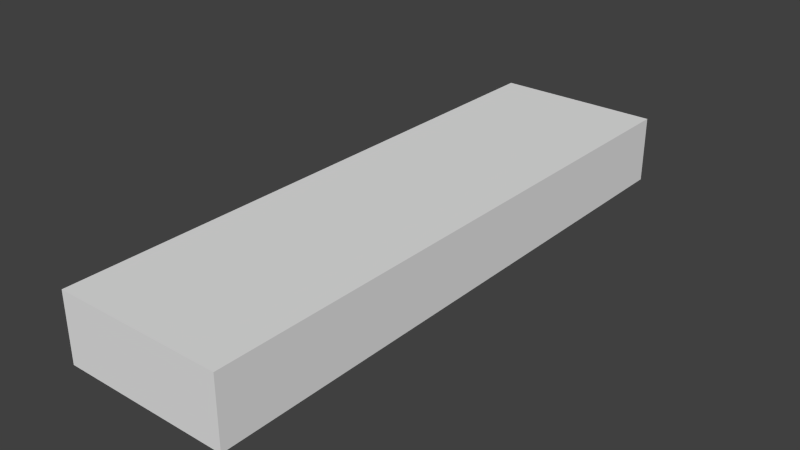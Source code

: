 # Source: lowpoly_terrain3.blend  (saved by Blender 2.76.0; exported with 4.5.12 LTS)
import bpy
from mathutils import Matrix  # noqa: F401  (used for matrix-valued properties, if any)

bpy.ops.wm.read_factory_settings(use_empty=True)
scene = bpy.context.scene
scene.name = 'Scene'

# ---- collections
col_collection_1 = bpy.data.collections.new('Collection 1'); scene.collection.children.link(col_collection_1)

# ---- world
world_world = bpy.data.worlds.new('World'); scene.world = world_world
world_world.color = (0.05088, 0.05088, 0.05088)
world_world.use_sun_shadow = False
world_world.sun_shadow_jitter_overblur = 0.0
world_world.cycles.sampling_method = 'MANUAL'
world_world.cycles.sample_map_resolution = 256

# ---- meshes
me_cube_001 = bpy.data.meshes.new('Cube.001')
me_cube_001.from_pydata([(-1.0, -1.0, 0.1956), (-1.0, -1.0, 1.0), (-1.0, 5.967, 0.1956), (-1.0, 5.967, 1.0), (1.0, -1.0, 0.1956), (1.0, -1.0, 1.0), (1.0, 5.967, 0.1956), (1.0, 5.967, 1.0)], [], [(1, 3, 2, 0), (3, 7, 6, 2), (7, 5, 4, 6), (5, 1, 0, 4), (0, 2, 6, 4), (5, 7, 3, 1)])
me_cube_001.use_remesh_preserve_volume = False
me_cube_001.use_remesh_preserve_attributes = False
me_cube_001.use_mirror_vertex_groups = False
me_cube_001.update()

# ---- objects
ob_cube = bpy.data.objects.new('Cube', me_cube_001)

# ---- transforms, parenting, visibility, modifiers, constraints
ob_cube.location = (0.0, -1.36, -0.08298)
ob_cube.scale = (0.5003, 0.5003, 0.5003)
ob_cube.lineart.crease_threshold = 0.0

# ---- collection membership
col_collection_1.objects.link(ob_cube)

# ---- scene / render settings (as saved in the file)
scene.frame_start = 1; scene.frame_end = 250; scene.frame_set(1)
scene.render.engine = 'BLENDER_EEVEE_NEXT'
scene.render.resolution_percentage = 50
scene.render.dither_intensity = 0.0
scene.cycles.use_denoising = False
scene.cycles.samples = 10
scene.cycles.sampling_pattern = 'TABULATED_SOBOL'
scene.cycles.light_sampling_threshold = 0.0
scene.cycles.use_adaptive_sampling = False
scene.cycles.use_light_tree = False
scene.cycles.blur_glossy = 0.0
scene.cycles.pixel_filter_type = 'GAUSSIAN'
scene.cycles.sample_clamp_indirect = 0.0
scene.view_settings.view_transform = 'Standard'
bpy.context.view_layer.update()

# ---- added for rendering (the .blend has no active camera and no usable light): camera, sun
cam_auto = bpy.data.cameras.new('AutoCamera')
cam_auto.lens = 50.0
cam_auto.sensor_width = 36.0
cam_auto.clip_end = 1000.0
ob_auto_camera = bpy.data.objects.new('AutoCamera', cam_auto)
scene.collection.objects.link(ob_auto_camera)
ob_auto_camera.location = (3.37603, -4.16857, 2.91693)
ob_auto_camera.rotation_euler = (1.09748, -7.21219e-08, 0.694738)
scene.camera = ob_auto_camera
light_auto_sun = bpy.data.lights.new('AutoSun', 'SUN')
light_auto_sun.energy = 3.0
light_auto_sun.angle = 0.0523599
ob_auto_sun = bpy.data.objects.new('AutoSun', light_auto_sun)
scene.collection.objects.link(ob_auto_sun)
ob_auto_sun.rotation_euler = (0.872665, 0.174533, 0.523599)
bpy.context.view_layer.update()
